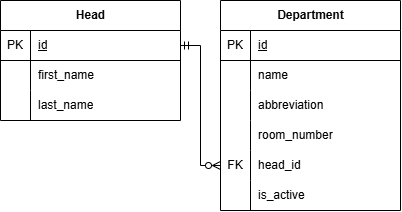

The diagram above was exported from draw.io. Its source (the exported page's mxGraphModel, read from the mxfile embedded in the PNG):
<mxGraphModel dx="1172" dy="657" grid="1" gridSize="10" guides="1" tooltips="1" connect="1" arrows="1" fold="1" page="1" pageScale="1" pageWidth="900" pageHeight="1600" math="0" shadow="0">
  <root>
    <mxCell id="0" />
    <mxCell id="1" parent="0" />
    <mxCell id="ax2rW66ki0jQYYPvd95C-1" parent="1" style="shape=table;startSize=30;container=1;collapsible=1;childLayout=tableLayout;fixedRows=1;rowLines=0;fontStyle=1;align=center;resizeLast=1;html=1;" value="Head" vertex="1">
      <mxGeometry height="120" width="180" x="220" y="80" as="geometry" />
    </mxCell>
    <mxCell id="ax2rW66ki0jQYYPvd95C-2" parent="ax2rW66ki0jQYYPvd95C-1" style="shape=tableRow;horizontal=0;startSize=0;swimlaneHead=0;swimlaneBody=0;fillColor=none;collapsible=0;dropTarget=0;points=[[0,0.5],[1,0.5]];portConstraint=eastwest;top=0;left=0;right=0;bottom=1;" value="" vertex="1">
      <mxGeometry height="30" width="180" y="30" as="geometry" />
    </mxCell>
    <mxCell id="ax2rW66ki0jQYYPvd95C-3" parent="ax2rW66ki0jQYYPvd95C-2" style="shape=partialRectangle;connectable=0;fillColor=none;top=0;left=0;bottom=0;right=0;fontStyle=1;overflow=hidden;whiteSpace=wrap;html=1;" value="&lt;span style=&quot;font-weight: normal;&quot;&gt;PK&lt;/span&gt;" vertex="1">
      <mxGeometry height="30" width="30" as="geometry">
        <mxRectangle height="30" width="30" as="alternateBounds" />
      </mxGeometry>
    </mxCell>
    <mxCell id="ax2rW66ki0jQYYPvd95C-4" parent="ax2rW66ki0jQYYPvd95C-2" style="shape=partialRectangle;connectable=0;fillColor=none;top=0;left=0;bottom=0;right=0;align=left;spacingLeft=6;fontStyle=5;overflow=hidden;whiteSpace=wrap;html=1;" value="&lt;span style=&quot;font-weight: normal;&quot;&gt;id&lt;/span&gt;" vertex="1">
      <mxGeometry height="30" width="150" x="30" as="geometry">
        <mxRectangle height="30" width="150" as="alternateBounds" />
      </mxGeometry>
    </mxCell>
    <mxCell id="ax2rW66ki0jQYYPvd95C-5" parent="ax2rW66ki0jQYYPvd95C-1" style="shape=tableRow;horizontal=0;startSize=0;swimlaneHead=0;swimlaneBody=0;fillColor=none;collapsible=0;dropTarget=0;points=[[0,0.5],[1,0.5]];portConstraint=eastwest;top=0;left=0;right=0;bottom=0;" value="" vertex="1">
      <mxGeometry height="30" width="180" y="60" as="geometry" />
    </mxCell>
    <mxCell id="ax2rW66ki0jQYYPvd95C-6" parent="ax2rW66ki0jQYYPvd95C-5" style="shape=partialRectangle;connectable=0;fillColor=none;top=0;left=0;bottom=0;right=0;editable=1;overflow=hidden;whiteSpace=wrap;html=1;" value="" vertex="1">
      <mxGeometry height="30" width="30" as="geometry">
        <mxRectangle height="30" width="30" as="alternateBounds" />
      </mxGeometry>
    </mxCell>
    <mxCell id="ax2rW66ki0jQYYPvd95C-7" parent="ax2rW66ki0jQYYPvd95C-5" style="shape=partialRectangle;connectable=0;fillColor=none;top=0;left=0;bottom=0;right=0;align=left;spacingLeft=6;overflow=hidden;whiteSpace=wrap;html=1;" value="first_name" vertex="1">
      <mxGeometry height="30" width="150" x="30" as="geometry">
        <mxRectangle height="30" width="150" as="alternateBounds" />
      </mxGeometry>
    </mxCell>
    <mxCell id="ax2rW66ki0jQYYPvd95C-8" parent="ax2rW66ki0jQYYPvd95C-1" style="shape=tableRow;horizontal=0;startSize=0;swimlaneHead=0;swimlaneBody=0;fillColor=none;collapsible=0;dropTarget=0;points=[[0,0.5],[1,0.5]];portConstraint=eastwest;top=0;left=0;right=0;bottom=0;" value="" vertex="1">
      <mxGeometry height="30" width="180" y="90" as="geometry" />
    </mxCell>
    <mxCell id="ax2rW66ki0jQYYPvd95C-9" parent="ax2rW66ki0jQYYPvd95C-8" style="shape=partialRectangle;connectable=0;fillColor=none;top=0;left=0;bottom=0;right=0;editable=1;overflow=hidden;whiteSpace=wrap;html=1;" value="" vertex="1">
      <mxGeometry height="30" width="30" as="geometry">
        <mxRectangle height="30" width="30" as="alternateBounds" />
      </mxGeometry>
    </mxCell>
    <mxCell id="ax2rW66ki0jQYYPvd95C-10" parent="ax2rW66ki0jQYYPvd95C-8" style="shape=partialRectangle;connectable=0;fillColor=none;top=0;left=0;bottom=0;right=0;align=left;spacingLeft=6;overflow=hidden;whiteSpace=wrap;html=1;" value="last_name" vertex="1">
      <mxGeometry height="30" width="150" x="30" as="geometry">
        <mxRectangle height="30" width="150" as="alternateBounds" />
      </mxGeometry>
    </mxCell>
    <mxCell id="ax2rW66ki0jQYYPvd95C-14" parent="1" style="shape=table;startSize=30;container=1;collapsible=1;childLayout=tableLayout;fixedRows=1;rowLines=0;fontStyle=1;align=center;resizeLast=1;html=1;" value="Department" vertex="1">
      <mxGeometry height="210" width="180" x="440" y="80" as="geometry" />
    </mxCell>
    <mxCell id="ax2rW66ki0jQYYPvd95C-15" parent="ax2rW66ki0jQYYPvd95C-14" style="shape=tableRow;horizontal=0;startSize=0;swimlaneHead=0;swimlaneBody=0;fillColor=none;collapsible=0;dropTarget=0;points=[[0,0.5],[1,0.5]];portConstraint=eastwest;top=0;left=0;right=0;bottom=1;" value="" vertex="1">
      <mxGeometry height="30" width="180" y="30" as="geometry" />
    </mxCell>
    <mxCell id="ax2rW66ki0jQYYPvd95C-16" parent="ax2rW66ki0jQYYPvd95C-15" style="shape=partialRectangle;connectable=0;fillColor=none;top=0;left=0;bottom=0;right=0;fontStyle=1;overflow=hidden;whiteSpace=wrap;html=1;" value="&lt;span style=&quot;font-weight: normal;&quot;&gt;PK&lt;/span&gt;" vertex="1">
      <mxGeometry height="30" width="30" as="geometry">
        <mxRectangle height="30" width="30" as="alternateBounds" />
      </mxGeometry>
    </mxCell>
    <mxCell id="ax2rW66ki0jQYYPvd95C-17" parent="ax2rW66ki0jQYYPvd95C-15" style="shape=partialRectangle;connectable=0;fillColor=none;top=0;left=0;bottom=0;right=0;align=left;spacingLeft=6;fontStyle=5;overflow=hidden;whiteSpace=wrap;html=1;" value="&lt;span style=&quot;font-weight: normal;&quot;&gt;id&lt;/span&gt;" vertex="1">
      <mxGeometry height="30" width="150" x="30" as="geometry">
        <mxRectangle height="30" width="150" as="alternateBounds" />
      </mxGeometry>
    </mxCell>
    <mxCell id="ax2rW66ki0jQYYPvd95C-18" parent="ax2rW66ki0jQYYPvd95C-14" style="shape=tableRow;horizontal=0;startSize=0;swimlaneHead=0;swimlaneBody=0;fillColor=none;collapsible=0;dropTarget=0;points=[[0,0.5],[1,0.5]];portConstraint=eastwest;top=0;left=0;right=0;bottom=0;" value="" vertex="1">
      <mxGeometry height="30" width="180" y="60" as="geometry" />
    </mxCell>
    <mxCell id="ax2rW66ki0jQYYPvd95C-19" parent="ax2rW66ki0jQYYPvd95C-18" style="shape=partialRectangle;connectable=0;fillColor=none;top=0;left=0;bottom=0;right=0;editable=1;overflow=hidden;whiteSpace=wrap;html=1;" value="" vertex="1">
      <mxGeometry height="30" width="30" as="geometry">
        <mxRectangle height="30" width="30" as="alternateBounds" />
      </mxGeometry>
    </mxCell>
    <mxCell id="ax2rW66ki0jQYYPvd95C-20" parent="ax2rW66ki0jQYYPvd95C-18" style="shape=partialRectangle;connectable=0;fillColor=none;top=0;left=0;bottom=0;right=0;align=left;spacingLeft=6;overflow=hidden;whiteSpace=wrap;html=1;" value="name" vertex="1">
      <mxGeometry height="30" width="150" x="30" as="geometry">
        <mxRectangle height="30" width="150" as="alternateBounds" />
      </mxGeometry>
    </mxCell>
    <mxCell id="ax2rW66ki0jQYYPvd95C-21" parent="ax2rW66ki0jQYYPvd95C-14" style="shape=tableRow;horizontal=0;startSize=0;swimlaneHead=0;swimlaneBody=0;fillColor=none;collapsible=0;dropTarget=0;points=[[0,0.5],[1,0.5]];portConstraint=eastwest;top=0;left=0;right=0;bottom=0;" value="" vertex="1">
      <mxGeometry height="30" width="180" y="90" as="geometry" />
    </mxCell>
    <mxCell id="ax2rW66ki0jQYYPvd95C-22" parent="ax2rW66ki0jQYYPvd95C-21" style="shape=partialRectangle;connectable=0;fillColor=none;top=0;left=0;bottom=0;right=0;editable=1;overflow=hidden;whiteSpace=wrap;html=1;" value="" vertex="1">
      <mxGeometry height="30" width="30" as="geometry">
        <mxRectangle height="30" width="30" as="alternateBounds" />
      </mxGeometry>
    </mxCell>
    <mxCell id="ax2rW66ki0jQYYPvd95C-23" parent="ax2rW66ki0jQYYPvd95C-21" style="shape=partialRectangle;connectable=0;fillColor=none;top=0;left=0;bottom=0;right=0;align=left;spacingLeft=6;overflow=hidden;whiteSpace=wrap;html=1;" value="abbreviation" vertex="1">
      <mxGeometry height="30" width="150" x="30" as="geometry">
        <mxRectangle height="30" width="150" as="alternateBounds" />
      </mxGeometry>
    </mxCell>
    <mxCell id="ax2rW66ki0jQYYPvd95C-24" parent="ax2rW66ki0jQYYPvd95C-14" style="shape=tableRow;horizontal=0;startSize=0;swimlaneHead=0;swimlaneBody=0;fillColor=none;collapsible=0;dropTarget=0;points=[[0,0.5],[1,0.5]];portConstraint=eastwest;top=0;left=0;right=0;bottom=0;" value="" vertex="1">
      <mxGeometry height="30" width="180" y="120" as="geometry" />
    </mxCell>
    <mxCell id="ax2rW66ki0jQYYPvd95C-25" parent="ax2rW66ki0jQYYPvd95C-24" style="shape=partialRectangle;connectable=0;fillColor=none;top=0;left=0;bottom=0;right=0;editable=1;overflow=hidden;whiteSpace=wrap;html=1;" value="" vertex="1">
      <mxGeometry height="30" width="30" as="geometry">
        <mxRectangle height="30" width="30" as="alternateBounds" />
      </mxGeometry>
    </mxCell>
    <mxCell id="ax2rW66ki0jQYYPvd95C-26" parent="ax2rW66ki0jQYYPvd95C-24" style="shape=partialRectangle;connectable=0;fillColor=none;top=0;left=0;bottom=0;right=0;align=left;spacingLeft=6;overflow=hidden;whiteSpace=wrap;html=1;" value="room_number" vertex="1">
      <mxGeometry height="30" width="150" x="30" as="geometry">
        <mxRectangle height="30" width="150" as="alternateBounds" />
      </mxGeometry>
    </mxCell>
    <mxCell id="ax2rW66ki0jQYYPvd95C-41" parent="ax2rW66ki0jQYYPvd95C-14" style="shape=tableRow;horizontal=0;startSize=0;swimlaneHead=0;swimlaneBody=0;fillColor=none;collapsible=0;dropTarget=0;points=[[0,0.5],[1,0.5]];portConstraint=eastwest;top=0;left=0;right=0;bottom=0;" value="" vertex="1">
      <mxGeometry height="30" width="180" y="150" as="geometry" />
    </mxCell>
    <mxCell id="ax2rW66ki0jQYYPvd95C-42" parent="ax2rW66ki0jQYYPvd95C-41" style="shape=partialRectangle;connectable=0;fillColor=none;top=0;left=0;bottom=0;right=0;editable=1;overflow=hidden;whiteSpace=wrap;html=1;" value="FK" vertex="1">
      <mxGeometry height="30" width="30" as="geometry">
        <mxRectangle height="30" width="30" as="alternateBounds" />
      </mxGeometry>
    </mxCell>
    <mxCell id="ax2rW66ki0jQYYPvd95C-43" parent="ax2rW66ki0jQYYPvd95C-41" style="shape=partialRectangle;connectable=0;fillColor=none;top=0;left=0;bottom=0;right=0;align=left;spacingLeft=6;overflow=hidden;whiteSpace=wrap;html=1;" value="head_id" vertex="1">
      <mxGeometry height="30" width="150" x="30" as="geometry">
        <mxRectangle height="30" width="150" as="alternateBounds" />
      </mxGeometry>
    </mxCell>
    <mxCell id="ax2rW66ki0jQYYPvd95C-70" parent="ax2rW66ki0jQYYPvd95C-14" style="shape=tableRow;horizontal=0;startSize=0;swimlaneHead=0;swimlaneBody=0;fillColor=none;collapsible=0;dropTarget=0;points=[[0,0.5],[1,0.5]];portConstraint=eastwest;top=0;left=0;right=0;bottom=0;" value="" vertex="1">
      <mxGeometry height="30" width="180" y="180" as="geometry" />
    </mxCell>
    <mxCell id="ax2rW66ki0jQYYPvd95C-71" parent="ax2rW66ki0jQYYPvd95C-70" style="shape=partialRectangle;connectable=0;fillColor=none;top=0;left=0;bottom=0;right=0;editable=1;overflow=hidden;whiteSpace=wrap;html=1;" value="" vertex="1">
      <mxGeometry height="30" width="30" as="geometry">
        <mxRectangle height="30" width="30" as="alternateBounds" />
      </mxGeometry>
    </mxCell>
    <mxCell id="ax2rW66ki0jQYYPvd95C-72" parent="ax2rW66ki0jQYYPvd95C-70" style="shape=partialRectangle;connectable=0;fillColor=none;top=0;left=0;bottom=0;right=0;align=left;spacingLeft=6;overflow=hidden;whiteSpace=wrap;html=1;" value="is_active" vertex="1">
      <mxGeometry height="30" width="150" x="30" as="geometry">
        <mxRectangle height="30" width="150" as="alternateBounds" />
      </mxGeometry>
    </mxCell>
    <mxCell id="ax2rW66ki0jQYYPvd95C-73" edge="1" parent="1" source="ax2rW66ki0jQYYPvd95C-2" style="edgeStyle=orthogonalEdgeStyle;rounded=0;orthogonalLoop=1;jettySize=auto;html=1;exitX=1;exitY=0.5;exitDx=0;exitDy=0;entryX=0;entryY=0.5;entryDx=0;entryDy=0;startArrow=ERmandOne;startFill=0;endArrow=ERzeroToMany;endFill=0;" target="ax2rW66ki0jQYYPvd95C-41">
      <mxGeometry relative="1" as="geometry" />
    </mxCell>
  </root>
</mxGraphModel>